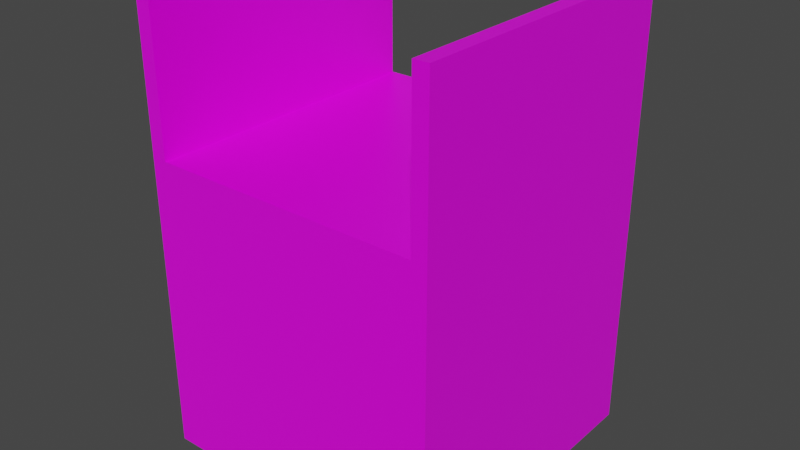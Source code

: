 # Source: piece_bridge.blend  (saved by Blender 2.82.7; exported with 4.5.12 LTS)
import bpy
from mathutils import Matrix  # noqa: F401  (used for matrix-valued properties, if any)

bpy.ops.wm.read_factory_settings(use_empty=True)
scene = bpy.context.scene
scene.name = 'Scene'

# ---- collections
col_collection = bpy.data.collections.new('Collection'); scene.collection.children.link(col_collection)

# ---- images (referenced by path relative to the original .blend; pixels are not part of the script)
import os
ASSET_DIR = os.environ.get("B2B_ASSET_DIR", "")  # directory of the original .blend (textures are referenced by path, not embedded)
HERE = os.path.dirname(os.path.abspath(__file__))  # packed textures are extracted next to this script under _unpacked/

def load_image(name, relpath, width, height, colorspace="sRGB"):
    """Load a texture the original file referenced (path relative to the .blend, or extracted next to this script)."""
    p = next((c for c in (os.path.join(HERE, relpath), os.path.join(ASSET_DIR, relpath)) if relpath and os.path.exists(c)), "")
    if p:
        img = bpy.data.images.load(p, check_existing=True)
        img.name = name
    else:  # same state as the original file: an image datablock whose file is absent (Cycles renders it pink)
        img = bpy.data.images.new(name, width, height)
        img.source = "FILE"
        img.filepath = "//" + (relpath or name)
    img.colorspace_settings.name = colorspace
    return img
img_tex_bridge_jpg = load_image('tex_bridge.jpg', 'tex_bridge.jpg', 1024, 1024, 'sRGB')

# ---- materials (node trees are filled in below, after node groups)
mat_material = bpy.data.materials.new('Material')
mat_material.alpha_threshold = 0.0
mat_material.use_transparent_shadow = False
mat_material.line_color = (0.0, 0.0, 0.0, 1.0)

# ---- material node trees
mat_material.use_nodes = True; mat_material.node_tree.nodes.clear()
_N = mat_material.node_tree.nodes; _L = mat_material.node_tree.links
n0 = _N.new('ShaderNodeOutputMaterial'); n0.name = 'Material Output'; n0.location = (300, 300)
n1 = _N.new('ShaderNodeBsdfPrincipled'); n1.name = 'Principled BSDF'; n1.location = (10, 300)
n1.distribution = 'GGX'
n1.subsurface_method = 'BURLEY'
n1.inputs[2].default_value = 0.4
n1.inputs[3].default_value = 1.45
n1.inputs[27].default_value = (0.0, 0.0, 0.0, 1.0)
n1.inputs[28].default_value = 1.0
n2 = _N.new('ShaderNodeTexImage'); n2.name = 'Image Texture'; n2.location = (-280, 280)
n2.image = img_tex_bridge_jpg
_L.new(n1.outputs[0], n0.inputs[0])
_L.new(n2.outputs[0], n1.inputs[0])
n0.is_active_output = True

# ---- world
world_world = bpy.data.worlds.new('World'); scene.world = world_world
world_world.use_nodes = True; world_world.node_tree.nodes.clear()
_N = world_world.node_tree.nodes; _L = world_world.node_tree.links
n0 = _N.new('ShaderNodeOutputWorld'); n0.name = 'World Output'; n0.location = (300, 300)
n1 = _N.new('ShaderNodeBackground'); n1.name = 'Background'; n1.location = (10, 300)
n1.inputs[0].default_value = (0.05088, 0.05088, 0.05088, 1.0)
_L.new(n1.outputs[0], n0.inputs[0])
n0.is_active_output = True
world_world.color = (0.05088, 0.05088, 0.05088)
world_world.use_sun_shadow = False
world_world.sun_shadow_jitter_overblur = 0.0

# ---- meshes
me_cube = bpy.data.meshes.new('Cube')
me_cube.from_pydata([(0.5, 0.5, 1.0), (0.5, 0.5, 0.0), (0.5, -0.5, 1.0), (0.5, -0.5, 0.0), (-0.5, 0.5, 1.0), (-0.5, 0.5, 0.0), (-0.5, -0.5, 1.0), (-0.5, -0.5, 0.0), (-0.5, -0.5, 1.5), (-0.45, -0.5, 1.0), (0.45, 0.5, 1.0), (0.45, -0.5, 1.0), (-0.45, 0.5, 1.0), (-0.45, -0.5, 1.5), (0.5, -0.5, 1.5), (-0.5, 0.5, 1.5), (0.45, 0.5, 1.5), (0.5, 0.5, 1.5), (0.45, -0.5, 1.5), (-0.45, 0.5, 1.5)], [], [(3, 2, 11, 9, 6, 7), (7, 6, 4, 5), (5, 1, 3, 7), (1, 0, 2, 3), (5, 4, 12, 10, 0, 1), (11, 18, 16, 10), (12, 4, 15, 19), (11, 2, 14, 18), (0, 10, 16, 17), (12, 19, 13, 9), (8, 13, 19, 15), (16, 18, 14, 17), (6, 9, 13, 8), (11, 10, 12, 9), (4, 6, 8, 15), (2, 0, 17, 14)])
_uv = me_cube.uv_layers.new(name='UVMap')
_uv.uv.foreach_set('vector', [0.3874, 0.6198, 0.5816, 0.6198, 0.5816, 0.6684, 0.5816, 0.7655, 0.5816, 0.814, 0.3874, 0.814, 0.3874, 0.03714, 0.5816, 0.03714, 0.5816, 0.2314, 0.3874, 0.2314, 0.1932, 0.4256, 0.3874, 0.4256, 0.3874, 0.6198, 0.1932, 0.6198, 0.3874, 0.4256, 0.5816, 0.4256, 0.5816, 0.6198, 0.3874, 0.6198, 0.3874, 0.2314, 0.5816, 0.2314, 0.5816, 0.2799, 0.5816, 0.377, 0.5816, 0.4256, 0.3874, 0.4256, 0.3925, 0.4376, 0.3925, 0.5451, 0.6075, 0.5451, 0.6075, 0.4376, 0.5816, 0.2799, 0.5816, 0.2314, 0.5816, 0.2314, 0.5816, 0.2799, 0.5816, 0.6684, 0.5816, 0.6198, 0.5816, 0.6198, 0.5816, 0.6684, 0.5816, 0.4256, 0.5816, 0.377, 0.5816, 0.377, 0.5816, 0.4256, 0.6075, 0.4376, 0.6075, 0.5451, 0.3925, 0.5451, 0.3925, 0.4376, 0.7758, 0.6198, 0.7273, 0.6198, 0.7273, 0.4256, 0.7758, 0.4256, 0.6302, 0.4256, 0.6302, 0.6198, 0.5816, 0.6198, 0.5816, 0.4256, 0.5816, 0.814, 0.5816, 0.7655, 0.5816, 0.7655, 0.5816, 0.814, 0.6302, 0.6198, 0.6302, 0.4256, 0.7273, 0.4256, 0.7273, 0.6198, 0.6075, 0.4376, 0.3925, 0.4376, 0.3925, 0.5451, 0.6075, 0.5451, 0.3925, 0.4376, 0.6075, 0.4376, 0.6075, 0.5451, 0.3925, 0.5451])
me_cube.materials.append(mat_material)
me_cube.use_remesh_preserve_volume = False
me_cube.use_remesh_preserve_attributes = False
me_cube.use_mirror_vertex_groups = False
me_cube.update()

# ---- objects
ob_mesh_bridge = bpy.data.objects.new('mesh_bridge', me_cube)

# ---- transforms, parenting, visibility, modifiers, constraints
ob_mesh_bridge.location = (0.0, 0.0, 0.0)
ob_mesh_bridge.lock_rotations_4d = False
ob_mesh_bridge.empty_display_type = 'ARROWS'
ob_mesh_bridge.lineart.crease_threshold = 0.0

# ---- collection membership
col_collection.objects.link(ob_mesh_bridge)

# ---- scene / render settings (as saved in the file)
scene.frame_start = 1; scene.frame_end = 250; scene.frame_set(1)
scene.render.engine = 'BLENDER_EEVEE_NEXT'
scene.cycles.use_denoising = False
scene.cycles.samples = 128
scene.cycles.sampling_pattern = 'TABULATED_SOBOL'
scene.cycles.use_adaptive_sampling = False
scene.cycles.use_light_tree = False
scene.view_settings.view_transform = 'Filmic'
bpy.context.view_layer.update()

# ---- added for rendering (the .blend has no active camera and no usable light): camera, sun
cam_auto = bpy.data.cameras.new('AutoCamera')
cam_auto.lens = 50.0
cam_auto.sensor_width = 36.0
cam_auto.clip_end = 1000.0
ob_auto_camera = bpy.data.objects.new('AutoCamera', cam_auto)
scene.collection.objects.link(ob_auto_camera)
ob_auto_camera.location = (1.9074, -2.28888, 2.27592)
ob_auto_camera.rotation_euler = (1.09748, -7.21219e-08, 0.694738)
scene.camera = ob_auto_camera
light_auto_sun = bpy.data.lights.new('AutoSun', 'SUN')
light_auto_sun.energy = 3.0
light_auto_sun.angle = 0.0523599
ob_auto_sun = bpy.data.objects.new('AutoSun', light_auto_sun)
scene.collection.objects.link(ob_auto_sun)
ob_auto_sun.rotation_euler = (0.872665, 0.174533, 0.523599)
bpy.context.view_layer.update()
